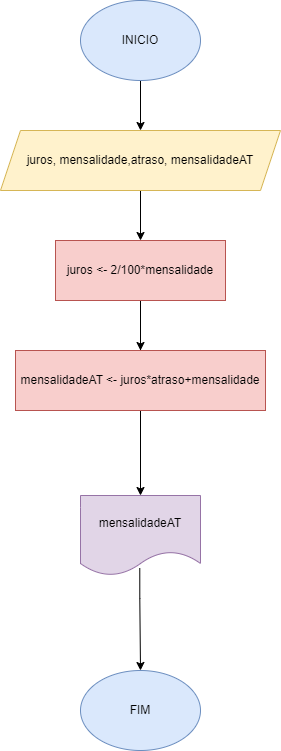

The diagram above was exported from draw.io. Its source (the exported page's mxGraphModel, read from the mxfile embedded in the PNG):
<mxGraphModel dx="794" dy="470" grid="1" gridSize="10" guides="1" tooltips="1" connect="1" arrows="1" fold="1" page="1" pageScale="1" pageWidth="827" pageHeight="1169" math="0" shadow="0">
  <root>
    <mxCell id="0" />
    <mxCell id="1" parent="0" />
    <mxCell id="-64wECoeAFwoomeQJhjL-3" style="edgeStyle=orthogonalEdgeStyle;rounded=0;orthogonalLoop=1;jettySize=auto;html=1;exitX=0.5;exitY=1;exitDx=0;exitDy=0;entryX=0.5;entryY=0;entryDx=0;entryDy=0;" parent="1" source="-64wECoeAFwoomeQJhjL-1" target="-64wECoeAFwoomeQJhjL-2" edge="1">
      <mxGeometry relative="1" as="geometry" />
    </mxCell>
    <mxCell id="-64wECoeAFwoomeQJhjL-1" value="INICIO" style="ellipse;whiteSpace=wrap;html=1;fillColor=#dae8fc;strokeColor=#6c8ebf;" parent="1" vertex="1">
      <mxGeometry x="354" y="90" width="120" height="80" as="geometry" />
    </mxCell>
    <mxCell id="-64wECoeAFwoomeQJhjL-5" style="edgeStyle=orthogonalEdgeStyle;rounded=0;orthogonalLoop=1;jettySize=auto;html=1;exitX=0.5;exitY=1;exitDx=0;exitDy=0;entryX=0.5;entryY=0;entryDx=0;entryDy=0;" parent="1" source="-64wECoeAFwoomeQJhjL-2" target="jeJc5b-2a2aMIgzhtxyR-1" edge="1">
      <mxGeometry relative="1" as="geometry">
        <mxPoint x="414" y="320" as="targetPoint" />
        <Array as="points" />
      </mxGeometry>
    </mxCell>
    <mxCell id="-64wECoeAFwoomeQJhjL-2" value="juros, mensalidade,atraso, mensalidadeAT" style="shape=parallelogram;perimeter=parallelogramPerimeter;whiteSpace=wrap;html=1;fixedSize=1;fillColor=#fff2cc;strokeColor=#d6b656;" parent="1" vertex="1">
      <mxGeometry x="274" y="220" width="280" height="60" as="geometry" />
    </mxCell>
    <mxCell id="jeJc5b-2a2aMIgzhtxyR-5" style="edgeStyle=orthogonalEdgeStyle;rounded=0;orthogonalLoop=1;jettySize=auto;html=1;exitX=0.5;exitY=1;exitDx=0;exitDy=0;entryX=0.5;entryY=0;entryDx=0;entryDy=0;" edge="1" parent="1" source="jeJc5b-2a2aMIgzhtxyR-1" target="jeJc5b-2a2aMIgzhtxyR-14">
      <mxGeometry relative="1" as="geometry">
        <mxPoint x="414" y="525" as="targetPoint" />
      </mxGeometry>
    </mxCell>
    <mxCell id="jeJc5b-2a2aMIgzhtxyR-10" style="edgeStyle=orthogonalEdgeStyle;rounded=0;orthogonalLoop=1;jettySize=auto;html=1;exitX=0.5;exitY=1;exitDx=0;exitDy=0;" edge="1" parent="1" source="jeJc5b-2a2aMIgzhtxyR-1" target="jeJc5b-2a2aMIgzhtxyR-9">
      <mxGeometry relative="1" as="geometry" />
    </mxCell>
    <mxCell id="jeJc5b-2a2aMIgzhtxyR-1" value="juros &amp;lt;- 2/100*mensalidade" style="rounded=0;whiteSpace=wrap;html=1;fillColor=#f8cecc;strokeColor=#b85450;" vertex="1" parent="1">
      <mxGeometry x="329" y="330" width="170" height="60" as="geometry" />
    </mxCell>
    <mxCell id="jeJc5b-2a2aMIgzhtxyR-9" value="mensalidadeAT &amp;lt;- juros*atraso+mensalidade" style="rounded=0;whiteSpace=wrap;html=1;fillColor=#f8cecc;strokeColor=#b85450;" vertex="1" parent="1">
      <mxGeometry x="289" y="440" width="250" height="60" as="geometry" />
    </mxCell>
    <mxCell id="jeJc5b-2a2aMIgzhtxyR-18" style="edgeStyle=orthogonalEdgeStyle;rounded=0;orthogonalLoop=1;jettySize=auto;html=1;entryX=0.5;entryY=0;entryDx=0;entryDy=0;exitX=0.494;exitY=0.908;exitDx=0;exitDy=0;exitPerimeter=0;" edge="1" parent="1" source="jeJc5b-2a2aMIgzhtxyR-14" target="jeJc5b-2a2aMIgzhtxyR-20">
      <mxGeometry relative="1" as="geometry">
        <mxPoint x="414" y="710" as="targetPoint" />
        <Array as="points">
          <mxPoint x="413" y="688" />
        </Array>
      </mxGeometry>
    </mxCell>
    <mxCell id="jeJc5b-2a2aMIgzhtxyR-14" value="mensalidadeAT" style="shape=document;whiteSpace=wrap;html=1;boundedLbl=1;fillColor=#e1d5e7;strokeColor=#9673a6;" vertex="1" parent="1">
      <mxGeometry x="354" y="585" width="120" height="80" as="geometry" />
    </mxCell>
    <mxCell id="jeJc5b-2a2aMIgzhtxyR-20" value="FIM" style="ellipse;whiteSpace=wrap;html=1;fillColor=#dae8fc;strokeColor=#6c8ebf;" vertex="1" parent="1">
      <mxGeometry x="354" y="760" width="120" height="80" as="geometry" />
    </mxCell>
  </root>
</mxGraphModel>